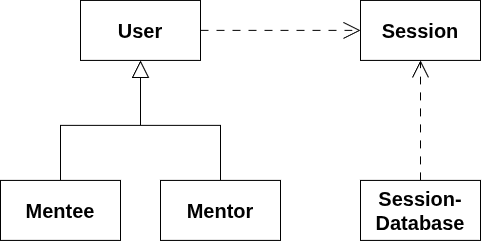

The diagram above was exported from draw.io. Its source (the exported page's mxGraphModel, read from the mxfile embedded in the PNG):
<mxGraphModel dx="1470" dy="773" grid="1" gridSize="10" guides="1" tooltips="1" connect="1" arrows="1" fold="1" page="1" pageScale="1" pageWidth="827" pageHeight="1169" math="0" shadow="0">
  <root>
    <mxCell id="0" />
    <mxCell id="1" parent="0" />
    <mxCell id="26q6MFZfHea5a-yXsMNJ-1" parent="1" style="rounded=0;whiteSpace=wrap;html=1;" value="&lt;b&gt;&lt;font style=&quot;font-size: 20px;&quot;&gt;User&lt;/font&gt;&lt;/b&gt;" vertex="1">
      <mxGeometry height="60" width="120" x="320" y="180" as="geometry" />
    </mxCell>
    <mxCell id="26q6MFZfHea5a-yXsMNJ-4" edge="1" parent="1" source="26q6MFZfHea5a-yXsMNJ-2" style="edgeStyle=orthogonalEdgeStyle;rounded=0;orthogonalLoop=1;jettySize=auto;html=1;entryX=0.5;entryY=1;entryDx=0;entryDy=0;endArrow=block;endFill=0;startSize=14;endSize=15;" target="26q6MFZfHea5a-yXsMNJ-1">
      <mxGeometry relative="1" as="geometry" />
    </mxCell>
    <mxCell id="26q6MFZfHea5a-yXsMNJ-2" parent="1" style="rounded=0;whiteSpace=wrap;html=1;" value="&lt;b&gt;&lt;font style=&quot;font-size: 20px;&quot;&gt;Mentee&lt;/font&gt;&lt;/b&gt;" vertex="1">
      <mxGeometry height="60" width="120" x="240" y="360" as="geometry" />
    </mxCell>
    <mxCell id="26q6MFZfHea5a-yXsMNJ-3" parent="1" style="rounded=0;whiteSpace=wrap;html=1;" value="&lt;b&gt;&lt;font style=&quot;font-size: 20px;&quot;&gt;Mentor&lt;/font&gt;&lt;/b&gt;" vertex="1">
      <mxGeometry height="60" width="120" x="400" y="360" as="geometry" />
    </mxCell>
    <mxCell id="26q6MFZfHea5a-yXsMNJ-5" edge="1" parent="1" source="26q6MFZfHea5a-yXsMNJ-3" style="edgeStyle=orthogonalEdgeStyle;rounded=0;orthogonalLoop=1;jettySize=auto;html=1;entryX=0.5;entryY=1;entryDx=0;entryDy=0;endArrow=block;endFill=0;startSize=14;endSize=15;exitX=0.5;exitY=0;exitDx=0;exitDy=0;" target="26q6MFZfHea5a-yXsMNJ-1">
      <mxGeometry relative="1" as="geometry">
        <mxPoint x="310" y="370" as="sourcePoint" />
        <mxPoint x="390" y="290" as="targetPoint" />
      </mxGeometry>
    </mxCell>
    <mxCell id="26q6MFZfHea5a-yXsMNJ-6" parent="1" style="rounded=0;whiteSpace=wrap;html=1;" value="&lt;b&gt;&lt;font style=&quot;font-size: 20px;&quot;&gt;Session&lt;/font&gt;&lt;/b&gt;" vertex="1">
      <mxGeometry height="60" width="120" x="600" y="180" as="geometry" />
    </mxCell>
    <mxCell id="26q6MFZfHea5a-yXsMNJ-7" parent="1" style="rounded=0;whiteSpace=wrap;html=1;" value="&lt;b&gt;&lt;font style=&quot;font-size: 20px;&quot;&gt;Session-Database&lt;/font&gt;&lt;/b&gt;" vertex="1">
      <mxGeometry height="60" width="120" x="600" y="360" as="geometry" />
    </mxCell>
    <mxCell id="26q6MFZfHea5a-yXsMNJ-8" edge="1" parent="1" source="26q6MFZfHea5a-yXsMNJ-7" style="edgeStyle=orthogonalEdgeStyle;rounded=0;orthogonalLoop=1;jettySize=auto;html=1;entryX=0.5;entryY=1;entryDx=0;entryDy=0;endArrow=open;endFill=0;startSize=14;endSize=15;exitX=0.5;exitY=0;exitDx=0;exitDy=0;dashed=1;dashPattern=8 8;" target="26q6MFZfHea5a-yXsMNJ-6">
      <mxGeometry relative="1" as="geometry">
        <mxPoint x="640" y="359.96" as="sourcePoint" />
        <mxPoint x="560" y="279.96" as="targetPoint" />
      </mxGeometry>
    </mxCell>
    <mxCell id="26q6MFZfHea5a-yXsMNJ-9" edge="1" parent="1" source="26q6MFZfHea5a-yXsMNJ-1" style="edgeStyle=orthogonalEdgeStyle;rounded=0;orthogonalLoop=1;jettySize=auto;html=1;entryX=0;entryY=0.5;entryDx=0;entryDy=0;endArrow=open;endFill=0;startSize=14;endSize=15;exitX=1;exitY=0.5;exitDx=0;exitDy=0;dashed=1;dashPattern=8 8;" target="26q6MFZfHea5a-yXsMNJ-6">
      <mxGeometry relative="1" as="geometry">
        <mxPoint x="650" y="369.96" as="sourcePoint" />
        <mxPoint x="570" y="289.96" as="targetPoint" />
      </mxGeometry>
    </mxCell>
  </root>
</mxGraphModel>